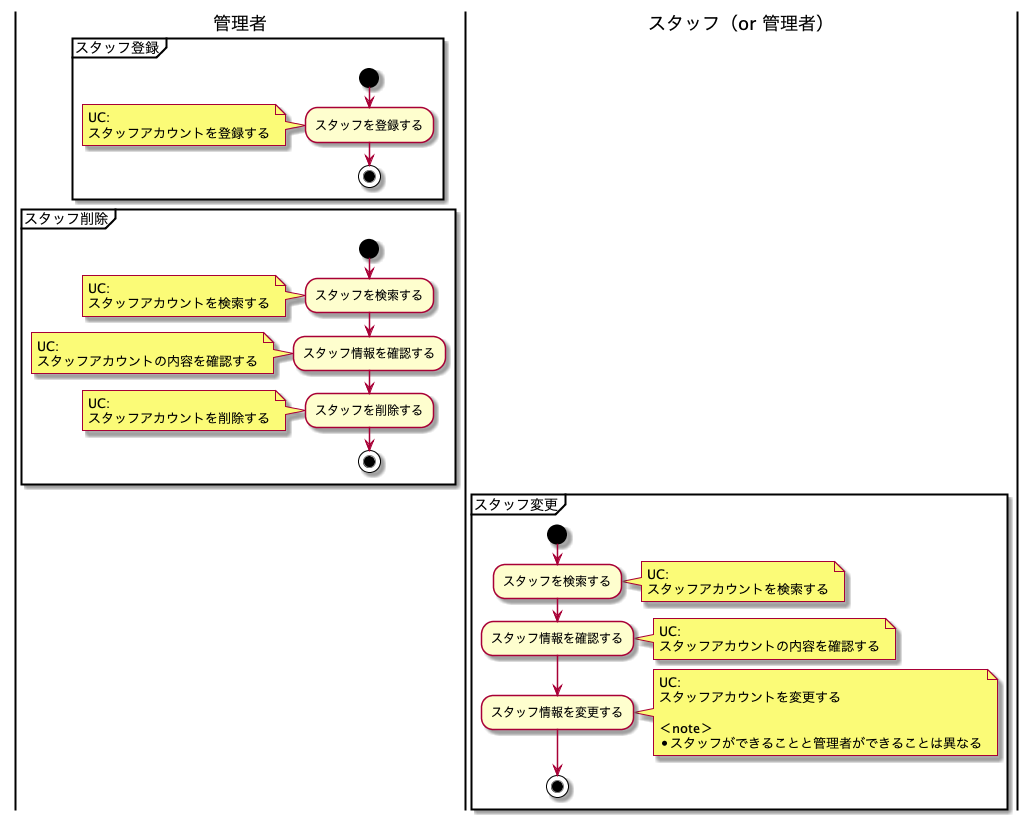

The diagram above was rendered by PlantUML. Its source (embedded in the PNG):
@startuml BusinessFlow

|管理者|
partition スタッフ登録 {
    start
    :スタッフを登録する;
    note left
    UC:
    スタッフアカウントを登録する
    end note
    stop
}


|管理者|
partition スタッフ削除 {
    start
    :スタッフを検索する;
    note left
    UC:
    スタッフアカウントを検索する
    end note

    :スタッフ情報を確認する;
    note left
    UC:
    スタッフアカウントの内容を確認する
    end note

    :スタッフを削除する;
    note left
    UC:
    スタッフアカウントを削除する
    end note
    stop
}


|スタッフ（or 管理者）|
partition スタッフ変更 {
    start
    :スタッフを検索する;
    note right
    UC:
    スタッフアカウントを検索する
    end note

    :スタッフ情報を確認する;
    note right
    UC:
    スタッフアカウントの内容を確認する
    end note

    :スタッフ情報を変更する;
    note right
    UC:
    スタッフアカウントを変更する
    
    ＜note＞
    * スタッフができることと管理者ができることは異なる
    end note
    stop
}

@enduml